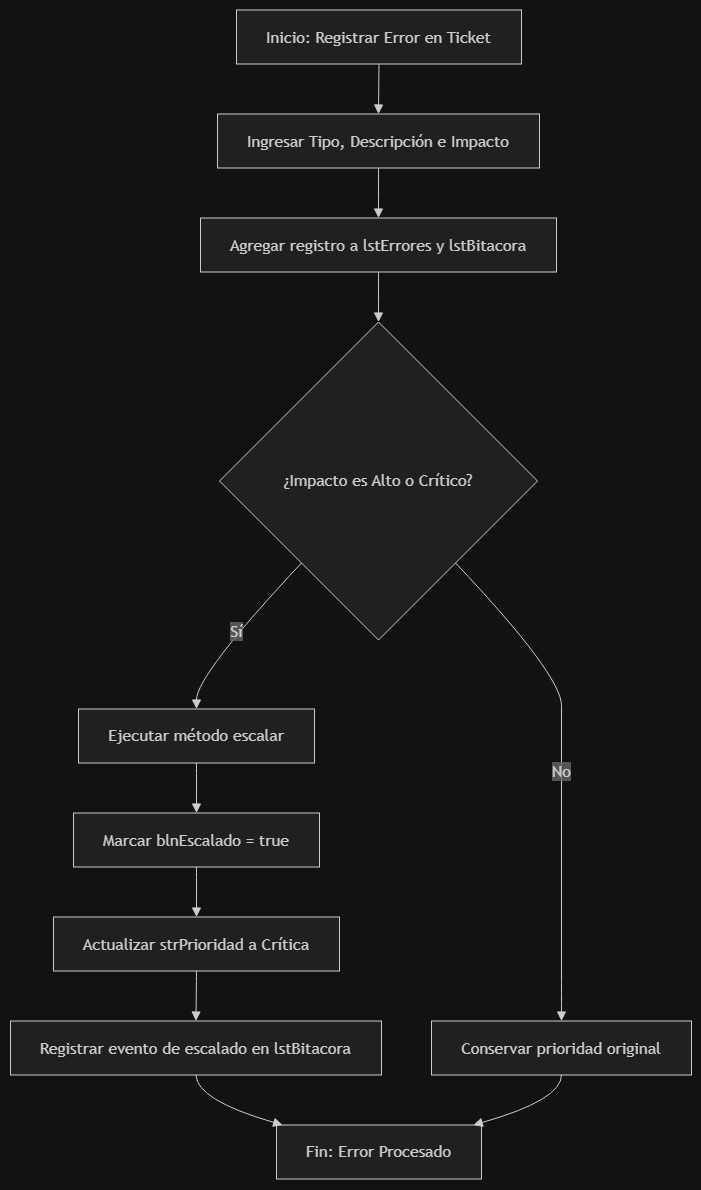

The diagram above was exported from draw.io. Its source (the exported page's mxGraphModel, read from the mxfile embedded in the PNG):
<mxGraphModel dx="1564" dy="845" grid="1" gridSize="10" guides="1" tooltips="1" connect="1" arrows="1" fold="1" page="1" pageScale="1" pageWidth="827" pageHeight="1169" math="0" shadow="0">
  <root>
    <mxCell id="0" />
    <mxCell id="1" parent="0" />
    <UserObject label="" mermaidData="{&#10;  &quot;data&quot;: &quot;graph TD\n    A[Inicio: Registrar Error en Ticket] --&gt; B[Ingresar Tipo, Descripción e Impacto]\n    B --&gt; C[Agregar registro a lstErrores y lstBitacora]\n    C --&gt; D{¿Impacto es Alto o Crítico?}\n    D -- Sí --&gt; E[Ejecutar método escalar]\n    E --&gt; F[Marcar blnEscalado = true]\n    F --&gt; G[Actualizar strPrioridad a Crítica]\n    G --&gt; H[Registrar evento de escalado en lstBitacora]\n    D -- No --&gt; I[Conservar prioridad original]\n    H --&gt; J[Fin: Error Procesado]\n    I --&gt; J&quot;,&#10;  &quot;config&quot;: null&#10;}" id="eKaiZDaQKsdHAVNgFH2s-1">
      <mxCell connectable="0" parent="1" style="group;transparentBounds=1;editIcon=1;lockedGroup=0;groupPadding=10;" vertex="1">
        <mxGeometry as="geometry" />
      </mxCell>
    </UserObject>
    <UserObject label="Inicio: Registrar Error en Ticket" mermaidId="n:A" mermaidBaseStyle="html=1;whiteSpace=wrap;strokeWidth=1;fillColor=light-dark(#ECECFF,#1f2020);strokeColor=light-dark(#9370DB,#cccccc);fontColor=light-dark(#333333,#cccccc);fontFamily=Trebuchet MS,Verdana,Arial,sans-serif;fontSize=16;" mermaidBaseValue="Inicio: Registrar Error en Ticket" id="eKaiZDaQKsdHAVNgFH2s-2">
      <mxCell parent="eKaiZDaQKsdHAVNgFH2s-1" style="html=1;whiteSpace=wrap;strokeWidth=1;fillColor=light-dark(#ECECFF,#1f2020);strokeColor=light-dark(#9370DB,#cccccc);fontColor=light-dark(#333333,#cccccc);fontFamily=Trebuchet MS,Verdana,Arial,sans-serif;fontSize=16;" vertex="1">
        <mxGeometry height="54" width="285" x="256" y="600" as="geometry" />
      </mxCell>
    </UserObject>
    <UserObject label="Ingresar Tipo, Descripción e Impacto" mermaidId="n:B" mermaidBaseStyle="html=1;whiteSpace=wrap;strokeWidth=1;fillColor=light-dark(#ECECFF,#1f2020);strokeColor=light-dark(#9370DB,#cccccc);fontColor=light-dark(#333333,#cccccc);fontFamily=Trebuchet MS,Verdana,Arial,sans-serif;fontSize=16;" mermaidBaseValue="Ingresar Tipo, Descripción e Impacto" id="eKaiZDaQKsdHAVNgFH2s-3">
      <mxCell parent="eKaiZDaQKsdHAVNgFH2s-1" style="html=1;whiteSpace=wrap;strokeWidth=1;fillColor=light-dark(#ECECFF,#1f2020);strokeColor=light-dark(#9370DB,#cccccc);fontColor=light-dark(#333333,#cccccc);fontFamily=Trebuchet MS,Verdana,Arial,sans-serif;fontSize=16;" vertex="1">
        <mxGeometry height="54" width="322" x="237" y="704" as="geometry" />
      </mxCell>
    </UserObject>
    <UserObject label="Agregar registro a lstErrores y lstBitacora" mermaidId="n:C" mermaidBaseStyle="html=1;whiteSpace=wrap;strokeWidth=1;fillColor=light-dark(#ECECFF,#1f2020);strokeColor=light-dark(#9370DB,#cccccc);fontColor=light-dark(#333333,#cccccc);fontFamily=Trebuchet MS,Verdana,Arial,sans-serif;fontSize=16;" mermaidBaseValue="Agregar registro a lstErrores y lstBitacora" id="eKaiZDaQKsdHAVNgFH2s-4">
      <mxCell parent="eKaiZDaQKsdHAVNgFH2s-1" style="html=1;whiteSpace=wrap;strokeWidth=1;fillColor=light-dark(#ECECFF,#1f2020);strokeColor=light-dark(#9370DB,#cccccc);fontColor=light-dark(#333333,#cccccc);fontFamily=Trebuchet MS,Verdana,Arial,sans-serif;fontSize=16;" vertex="1">
        <mxGeometry height="54" width="356" x="220" y="808" as="geometry" />
      </mxCell>
    </UserObject>
    <UserObject label="¿Impacto es Alto o Crítico?" mermaidId="n:D" mermaidBaseStyle="rhombus;html=1;strokeWidth=1;whiteSpace=wrap;fillColor=light-dark(#ECECFF,#1f2020);strokeColor=light-dark(#9370DB,#cccccc);fontColor=light-dark(#333333,#cccccc);fontFamily=Trebuchet MS,Verdana,Arial,sans-serif;fontSize=16;" mermaidBaseValue="¿Impacto es Alto o Crítico?" id="eKaiZDaQKsdHAVNgFH2s-5">
      <mxCell parent="eKaiZDaQKsdHAVNgFH2s-1" style="rhombus;html=1;strokeWidth=1;whiteSpace=wrap;fillColor=light-dark(#ECECFF,#1f2020);strokeColor=light-dark(#9370DB,#cccccc);fontColor=light-dark(#333333,#cccccc);fontFamily=Trebuchet MS,Verdana,Arial,sans-serif;fontSize=16;" vertex="1">
        <mxGeometry height="318" width="318" x="239" y="912" as="geometry" />
      </mxCell>
    </UserObject>
    <UserObject label="Ejecutar método escalar" mermaidId="n:E" mermaidBaseStyle="html=1;whiteSpace=wrap;strokeWidth=1;fillColor=light-dark(#ECECFF,#1f2020);strokeColor=light-dark(#9370DB,#cccccc);fontColor=light-dark(#333333,#cccccc);fontFamily=Trebuchet MS,Verdana,Arial,sans-serif;fontSize=16;" mermaidBaseValue="Ejecutar método escalar" id="eKaiZDaQKsdHAVNgFH2s-6">
      <mxCell parent="eKaiZDaQKsdHAVNgFH2s-1" style="html=1;whiteSpace=wrap;strokeWidth=1;fillColor=light-dark(#ECECFF,#1f2020);strokeColor=light-dark(#9370DB,#cccccc);fontColor=light-dark(#333333,#cccccc);fontFamily=Trebuchet MS,Verdana,Arial,sans-serif;fontSize=16;" vertex="1">
        <mxGeometry height="54" width="236" x="98" y="1299" as="geometry" />
      </mxCell>
    </UserObject>
    <UserObject label="Marcar blnEscalado = true" mermaidId="n:F" mermaidBaseStyle="html=1;whiteSpace=wrap;strokeWidth=1;fillColor=light-dark(#ECECFF,#1f2020);strokeColor=light-dark(#9370DB,#cccccc);fontColor=light-dark(#333333,#cccccc);fontFamily=Trebuchet MS,Verdana,Arial,sans-serif;fontSize=16;" mermaidBaseValue="Marcar blnEscalado = true" id="eKaiZDaQKsdHAVNgFH2s-7">
      <mxCell parent="eKaiZDaQKsdHAVNgFH2s-1" style="html=1;whiteSpace=wrap;strokeWidth=1;fillColor=light-dark(#ECECFF,#1f2020);strokeColor=light-dark(#9370DB,#cccccc);fontColor=light-dark(#333333,#cccccc);fontFamily=Trebuchet MS,Verdana,Arial,sans-serif;fontSize=16;" vertex="1">
        <mxGeometry height="54" width="246" x="93" y="1403" as="geometry" />
      </mxCell>
    </UserObject>
    <UserObject label="Actualizar strPrioridad a Crítica" mermaidId="n:G" mermaidBaseStyle="html=1;whiteSpace=wrap;strokeWidth=1;fillColor=light-dark(#ECECFF,#1f2020);strokeColor=light-dark(#9370DB,#cccccc);fontColor=light-dark(#333333,#cccccc);fontFamily=Trebuchet MS,Verdana,Arial,sans-serif;fontSize=16;" mermaidBaseValue="Actualizar strPrioridad a Crítica" id="eKaiZDaQKsdHAVNgFH2s-8">
      <mxCell parent="eKaiZDaQKsdHAVNgFH2s-1" style="html=1;whiteSpace=wrap;strokeWidth=1;fillColor=light-dark(#ECECFF,#1f2020);strokeColor=light-dark(#9370DB,#cccccc);fontColor=light-dark(#333333,#cccccc);fontFamily=Trebuchet MS,Verdana,Arial,sans-serif;fontSize=16;" vertex="1">
        <mxGeometry height="54" width="286" x="73" y="1507" as="geometry" />
      </mxCell>
    </UserObject>
    <UserObject label="Registrar evento de escalado en lstBitacora" mermaidId="n:H" mermaidBaseStyle="html=1;whiteSpace=wrap;strokeWidth=1;fillColor=light-dark(#ECECFF,#1f2020);strokeColor=light-dark(#9370DB,#cccccc);fontColor=light-dark(#333333,#cccccc);fontFamily=Trebuchet MS,Verdana,Arial,sans-serif;fontSize=16;" mermaidBaseValue="Registrar evento de escalado en lstBitacora" id="eKaiZDaQKsdHAVNgFH2s-9">
      <mxCell parent="eKaiZDaQKsdHAVNgFH2s-1" style="html=1;whiteSpace=wrap;strokeWidth=1;fillColor=light-dark(#ECECFF,#1f2020);strokeColor=light-dark(#9370DB,#cccccc);fontColor=light-dark(#333333,#cccccc);fontFamily=Trebuchet MS,Verdana,Arial,sans-serif;fontSize=16;" vertex="1">
        <mxGeometry height="54" width="371" x="30" y="1611" as="geometry" />
      </mxCell>
    </UserObject>
    <UserObject label="Conservar prioridad original" mermaidId="n:I" mermaidBaseStyle="html=1;whiteSpace=wrap;strokeWidth=1;fillColor=light-dark(#ECECFF,#1f2020);strokeColor=light-dark(#9370DB,#cccccc);fontColor=light-dark(#333333,#cccccc);fontFamily=Trebuchet MS,Verdana,Arial,sans-serif;fontSize=16;" mermaidBaseValue="Conservar prioridad original" id="eKaiZDaQKsdHAVNgFH2s-10">
      <mxCell parent="eKaiZDaQKsdHAVNgFH2s-1" style="html=1;whiteSpace=wrap;strokeWidth=1;fillColor=light-dark(#ECECFF,#1f2020);strokeColor=light-dark(#9370DB,#cccccc);fontColor=light-dark(#333333,#cccccc);fontFamily=Trebuchet MS,Verdana,Arial,sans-serif;fontSize=16;" vertex="1">
        <mxGeometry height="54" width="260" x="451" y="1611" as="geometry" />
      </mxCell>
    </UserObject>
    <UserObject label="Fin: Error Procesado" mermaidId="n:J" mermaidBaseStyle="html=1;whiteSpace=wrap;strokeWidth=1;fillColor=light-dark(#ECECFF,#1f2020);strokeColor=light-dark(#9370DB,#cccccc);fontColor=light-dark(#333333,#cccccc);fontFamily=Trebuchet MS,Verdana,Arial,sans-serif;fontSize=16;" mermaidBaseValue="Fin: Error Procesado" id="eKaiZDaQKsdHAVNgFH2s-11">
      <mxCell parent="eKaiZDaQKsdHAVNgFH2s-1" style="html=1;whiteSpace=wrap;strokeWidth=1;fillColor=light-dark(#ECECFF,#1f2020);strokeColor=light-dark(#9370DB,#cccccc);fontColor=light-dark(#333333,#cccccc);fontFamily=Trebuchet MS,Verdana,Arial,sans-serif;fontSize=16;" vertex="1">
        <mxGeometry height="54" width="205" x="296" y="1715" as="geometry" />
      </mxCell>
    </UserObject>
    <UserObject label="" mermaidId="e:A-&gt;B#0" mermaidBaseStyle="curved=1;startArrow=none;endArrow=block;endSize=7;strokeColor=light-dark(#333333,#cccccc);exitX=0.5;exitY=1;entryX=0.5;entryY=0;" mermaidBaseValue="" id="eKaiZDaQKsdHAVNgFH2s-12">
      <mxCell edge="1" parent="eKaiZDaQKsdHAVNgFH2s-1" source="eKaiZDaQKsdHAVNgFH2s-2" style="curved=1;startArrow=none;endArrow=block;endSize=7;strokeColor=light-dark(#333333,#cccccc);exitX=0.5;exitY=1;entryX=0.5;entryY=0;rounded=0;" target="eKaiZDaQKsdHAVNgFH2s-3">
        <mxGeometry relative="1" as="geometry">
          <Array as="points" />
        </mxGeometry>
      </mxCell>
    </UserObject>
    <UserObject label="" mermaidId="e:B-&gt;C#0" mermaidBaseStyle="curved=1;startArrow=none;endArrow=block;endSize=7;strokeColor=light-dark(#333333,#cccccc);exitX=0.5;exitY=1;entryX=0.5;entryY=0;" mermaidBaseValue="" id="eKaiZDaQKsdHAVNgFH2s-13">
      <mxCell edge="1" parent="eKaiZDaQKsdHAVNgFH2s-1" source="eKaiZDaQKsdHAVNgFH2s-3" style="curved=1;startArrow=none;endArrow=block;endSize=7;strokeColor=light-dark(#333333,#cccccc);exitX=0.5;exitY=1;entryX=0.5;entryY=0;rounded=0;" target="eKaiZDaQKsdHAVNgFH2s-4">
        <mxGeometry relative="1" as="geometry">
          <Array as="points" />
        </mxGeometry>
      </mxCell>
    </UserObject>
    <UserObject label="" mermaidId="e:C-&gt;D#0" mermaidBaseStyle="curved=1;startArrow=none;endArrow=block;endSize=7;strokeColor=light-dark(#333333,#cccccc);exitX=0.5;exitY=1;entryX=0.5;entryY=0;" mermaidBaseValue="" id="eKaiZDaQKsdHAVNgFH2s-14">
      <mxCell edge="1" parent="eKaiZDaQKsdHAVNgFH2s-1" source="eKaiZDaQKsdHAVNgFH2s-4" style="curved=1;startArrow=none;endArrow=block;endSize=7;strokeColor=light-dark(#333333,#cccccc);exitX=0.5;exitY=1;entryX=0.5;entryY=0;rounded=0;" target="eKaiZDaQKsdHAVNgFH2s-5">
        <mxGeometry relative="1" as="geometry">
          <Array as="points" />
        </mxGeometry>
      </mxCell>
    </UserObject>
    <UserObject label="Sí" mermaidId="e:D-&gt;E#0" mermaidBaseStyle="curved=1;startArrow=none;endArrow=block;endSize=7;strokeColor=light-dark(#333333,#cccccc);html=1;fontSize=16;labelBackgroundColor=light-dark(#E8E8E88D,#2a2a2a8D);fontFamily=Trebuchet MS,Verdana,Arial,sans-serif;fontColor=light-dark(#333333,#cccccc);exitX=0.03;exitY=1;entryX=0.5;entryY=0;" mermaidBaseValue="Sí" id="eKaiZDaQKsdHAVNgFH2s-15">
      <mxCell edge="1" parent="eKaiZDaQKsdHAVNgFH2s-1" source="eKaiZDaQKsdHAVNgFH2s-5" style="curved=1;startArrow=none;endArrow=block;endSize=7;strokeColor=light-dark(#333333,#cccccc);html=1;fontSize=16;labelBackgroundColor=light-dark(#E8E8E88D,#2a2a2a8D);fontFamily=Trebuchet MS,Verdana,Arial,sans-serif;fontColor=light-dark(#333333,#cccccc);exitX=0.03;exitY=1;entryX=0.5;entryY=0;rounded=0;" target="eKaiZDaQKsdHAVNgFH2s-6">
        <mxGeometry relative="1" as="geometry">
          <Array as="points">
            <mxPoint x="216" y="1265" />
          </Array>
        </mxGeometry>
      </mxCell>
    </UserObject>
    <UserObject label="" mermaidId="e:E-&gt;F#0" mermaidBaseStyle="curved=1;startArrow=none;endArrow=block;endSize=7;strokeColor=light-dark(#333333,#cccccc);exitX=0.5;exitY=1;entryX=0.5;entryY=0;" mermaidBaseValue="" id="eKaiZDaQKsdHAVNgFH2s-16">
      <mxCell edge="1" parent="eKaiZDaQKsdHAVNgFH2s-1" source="eKaiZDaQKsdHAVNgFH2s-6" style="curved=1;startArrow=none;endArrow=block;endSize=7;strokeColor=light-dark(#333333,#cccccc);exitX=0.5;exitY=1;entryX=0.5;entryY=0;rounded=0;" target="eKaiZDaQKsdHAVNgFH2s-7">
        <mxGeometry relative="1" as="geometry">
          <Array as="points" />
        </mxGeometry>
      </mxCell>
    </UserObject>
    <UserObject label="" mermaidId="e:F-&gt;G#0" mermaidBaseStyle="curved=1;startArrow=none;endArrow=block;endSize=7;strokeColor=light-dark(#333333,#cccccc);exitX=0.5;exitY=1;entryX=0.5;entryY=0;" mermaidBaseValue="" id="eKaiZDaQKsdHAVNgFH2s-17">
      <mxCell edge="1" parent="eKaiZDaQKsdHAVNgFH2s-1" source="eKaiZDaQKsdHAVNgFH2s-7" style="curved=1;startArrow=none;endArrow=block;endSize=7;strokeColor=light-dark(#333333,#cccccc);exitX=0.5;exitY=1;entryX=0.5;entryY=0;rounded=0;" target="eKaiZDaQKsdHAVNgFH2s-8">
        <mxGeometry relative="1" as="geometry">
          <Array as="points" />
        </mxGeometry>
      </mxCell>
    </UserObject>
    <UserObject label="" mermaidId="e:G-&gt;H#0" mermaidBaseStyle="curved=1;startArrow=none;endArrow=block;endSize=7;strokeColor=light-dark(#333333,#cccccc);exitX=0.5;exitY=1;entryX=0.5;entryY=0;" mermaidBaseValue="" id="eKaiZDaQKsdHAVNgFH2s-18">
      <mxCell edge="1" parent="eKaiZDaQKsdHAVNgFH2s-1" source="eKaiZDaQKsdHAVNgFH2s-8" style="curved=1;startArrow=none;endArrow=block;endSize=7;strokeColor=light-dark(#333333,#cccccc);exitX=0.5;exitY=1;entryX=0.5;entryY=0;rounded=0;" target="eKaiZDaQKsdHAVNgFH2s-9">
        <mxGeometry relative="1" as="geometry">
          <Array as="points" />
        </mxGeometry>
      </mxCell>
    </UserObject>
    <UserObject label="No" mermaidId="e:D-&gt;I#0" mermaidBaseStyle="curved=1;startArrow=none;endArrow=block;endSize=7;strokeColor=light-dark(#333333,#cccccc);html=1;fontSize=16;labelBackgroundColor=light-dark(#E8E8E88D,#2a2a2a8D);fontFamily=Trebuchet MS,Verdana,Arial,sans-serif;fontColor=light-dark(#333333,#cccccc);exitX=0.97;exitY=1;entryX=0.5;entryY=0;" mermaidBaseValue="No" id="eKaiZDaQKsdHAVNgFH2s-19">
      <mxCell edge="1" parent="eKaiZDaQKsdHAVNgFH2s-1" source="eKaiZDaQKsdHAVNgFH2s-5" style="curved=1;startArrow=none;endArrow=block;endSize=7;strokeColor=light-dark(#333333,#cccccc);html=1;fontSize=16;labelBackgroundColor=light-dark(#E8E8E88D,#2a2a2a8D);fontFamily=Trebuchet MS,Verdana,Arial,sans-serif;fontColor=light-dark(#333333,#cccccc);exitX=0.97;exitY=1;entryX=0.5;entryY=0;rounded=0;" target="eKaiZDaQKsdHAVNgFH2s-10">
        <mxGeometry relative="1" as="geometry">
          <Array as="points">
            <mxPoint x="581" y="1265" />
            <mxPoint x="581" y="1326" />
            <mxPoint x="581" y="1378" />
            <mxPoint x="581" y="1430" />
            <mxPoint x="581" y="1482" />
            <mxPoint x="581" y="1534" />
            <mxPoint x="581" y="1586" />
          </Array>
        </mxGeometry>
      </mxCell>
    </UserObject>
    <UserObject label="" mermaidId="e:H-&gt;J#0" mermaidBaseStyle="curved=1;startArrow=none;endArrow=block;endSize=7;strokeColor=light-dark(#333333,#cccccc);exitX=0.5;exitY=1;entryX=0.03;entryY=0;" mermaidBaseValue="" id="eKaiZDaQKsdHAVNgFH2s-20">
      <mxCell edge="1" parent="eKaiZDaQKsdHAVNgFH2s-1" source="eKaiZDaQKsdHAVNgFH2s-9" style="curved=1;startArrow=none;endArrow=block;endSize=7;strokeColor=light-dark(#333333,#cccccc);exitX=0.5;exitY=1;entryX=0.03;entryY=0;rounded=0;" target="eKaiZDaQKsdHAVNgFH2s-11">
        <mxGeometry relative="1" as="geometry">
          <Array as="points">
            <mxPoint x="216" y="1690" />
          </Array>
        </mxGeometry>
      </mxCell>
    </UserObject>
    <UserObject label="" mermaidId="e:I-&gt;J#0" mermaidBaseStyle="curved=1;startArrow=none;endArrow=block;endSize=7;strokeColor=light-dark(#333333,#cccccc);exitX=0.5;exitY=1;entryX=0.96;entryY=0;" mermaidBaseValue="" id="eKaiZDaQKsdHAVNgFH2s-21">
      <mxCell edge="1" parent="eKaiZDaQKsdHAVNgFH2s-1" source="eKaiZDaQKsdHAVNgFH2s-10" style="curved=1;startArrow=none;endArrow=block;endSize=7;strokeColor=light-dark(#333333,#cccccc);exitX=0.5;exitY=1;entryX=0.96;entryY=0;rounded=0;" target="eKaiZDaQKsdHAVNgFH2s-11">
        <mxGeometry relative="1" as="geometry">
          <Array as="points">
            <mxPoint x="581" y="1690" />
          </Array>
        </mxGeometry>
      </mxCell>
    </UserObject>
  </root>
</mxGraphModel>